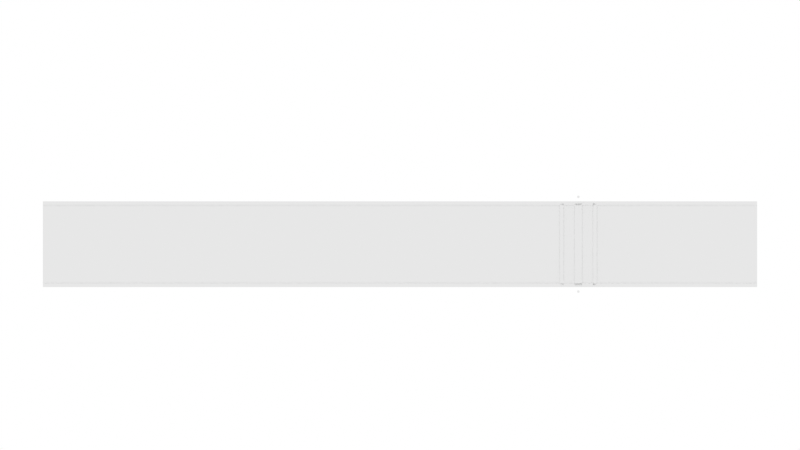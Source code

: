 # Source: hill_start.blend  (saved by Blender 4.5.90; exported with 4.5.12 LTS)
import bpy
from mathutils import Matrix  # noqa: F401  (used for matrix-valued properties, if any)

bpy.ops.wm.read_factory_settings(use_empty=True)
scene = bpy.context.scene
scene.name = 'Scene'

# ---- world
world_wb_white = bpy.data.worlds.new('WB_White'); scene.world = world_wb_white
world_wb_white.color = (1.0, 1.0, 1.0)

# ---- cameras
cam_cam_top = bpy.data.cameras.new('Cam_Top')
cam_cam_top.type = 'ORTHO'
cam_cam_top.clip_end = 500.0
cam_cam_top.ortho_scale = 31.25
cam_cam_section = bpy.data.cameras.new('Cam_Section')
cam_cam_section.type = 'ORTHO'
cam_cam_section.clip_end = 500.0
cam_cam_section.ortho_scale = 31.25

# ---- meshes
me_hill_start_ground = bpy.data.meshes.new('hill_start_ground')
me_hill_start_ground.from_pydata([(0.0, -1.6, 0.0), (4.0, -1.6, 0.0), (23.9, -1.6, 1.99), (27.9, -1.6, 1.99), (0.0, 1.6, 0.0), (4.0, 1.6, 0.0), (23.9, 1.6, 1.99), (27.9, 1.6, 1.99)], [], [(0, 1, 5, 4), (1, 2, 6, 5), (2, 3, 7, 6)])
me_hill_start_ground.update()
me_hill_start_hill_edge_left = bpy.data.meshes.new('hill_start_hill_edge_left')
me_hill_start_hill_edge_left.from_pydata([(0.0, 1.675, 0.01), (4.0, 1.675, 0.01), (23.9, 1.675, 2.0), (27.9, 1.675, 2.0), (0.0, 1.525, 0.01), (4.0, 1.525, 0.01), (23.9, 1.525, 2.0), (27.9, 1.525, 2.0)], [], [(0, 1, 5, 4), (1, 2, 6, 5), (2, 3, 7, 6)])
me_hill_start_hill_edge_left.update()
me_hill_start_hill_edge_right = bpy.data.meshes.new('hill_start_hill_edge_right')
me_hill_start_hill_edge_right.from_pydata([(0.0, -1.525, 0.01), (4.0, -1.525, 0.01), (23.9, -1.525, 2.0), (27.9, -1.525, 2.0), (0.0, -1.675, 0.01), (4.0, -1.675, 0.01), (23.9, -1.675, 2.0), (27.9, -1.675, 2.0)], [], [(0, 1, 5, 4), (1, 2, 6, 5), (2, 3, 7, 6)])
me_hill_start_hill_edge_right.update()
me_hill_start_hill_stop_pole_line = bpy.data.meshes.new('hill_start_hill_stop_pole_line')
me_hill_start_hill_stop_pole_line.from_pydata([(20.77, -1.6, 1.687), (20.77, 1.6, 1.687), (21.06, -1.6, 1.716), (21.06, 1.6, 1.716)], [], [(0, 1, 3, 2)])
me_hill_start_hill_stop_pole_line.update()
me_hill_start_hill_control_line_before = bpy.data.meshes.new('hill_start_hill_control_line_before')
me_hill_start_hill_control_line_before.from_pydata([(20.19, -1.6, 1.629), (20.19, 1.6, 1.629), (20.34, -1.6, 1.644), (20.34, 1.6, 1.644)], [], [(0, 1, 3, 2)])
me_hill_start_hill_control_line_before.update()
me_hill_start_hill_control_line_after = bpy.data.meshes.new('hill_start_hill_control_line_after')
me_hill_start_hill_control_line_after.from_pydata([(21.49, -1.6, 1.759), (21.49, 1.6, 1.759), (21.64, -1.6, 1.774), (21.64, 1.6, 1.774)], [], [(0, 1, 3, 2)])
me_hill_start_hill_control_line_after.update()
me_hill_start_hill_pole_left = bpy.data.meshes.new('hill_start_hill_pole_left')
me_hill_start_hill_pole_left.from_pydata([(20.97, 1.85, 1.692), (20.97, 1.85, 3.192), (20.96, 1.869, 1.692), (20.96, 1.869, 3.192), (20.95, 1.885, 1.692), (20.95, 1.885, 3.192), (20.93, 1.896, 1.692), (20.93, 1.896, 3.192), (20.92, 1.9, 1.692), (20.92, 1.9, 3.192), (20.9, 1.896, 1.692), (20.9, 1.896, 3.192), (20.88, 1.885, 1.692), (20.88, 1.885, 3.192), (20.87, 1.869, 1.692), (20.87, 1.869, 3.192), (20.87, 1.85, 1.692), (20.87, 1.85, 3.192), (20.87, 1.831, 1.692), (20.87, 1.831, 3.192), (20.88, 1.815, 1.692), (20.88, 1.815, 3.192), (20.9, 1.804, 1.692), (20.9, 1.804, 3.192), (20.92, 1.8, 1.692), (20.92, 1.8, 3.192), (20.93, 1.804, 1.692), (20.93, 1.804, 3.192), (20.95, 1.815, 1.692), (20.95, 1.815, 3.192), (20.96, 1.831, 1.692), (20.96, 1.831, 3.192)], [], [(0, 2, 3, 1), (2, 4, 5, 3), (4, 6, 7, 5), (6, 8, 9, 7), (8, 10, 11, 9), (10, 12, 13, 11), (12, 14, 15, 13), (14, 16, 17, 15), (16, 18, 19, 17), (18, 20, 21, 19), (20, 22, 23, 21), (22, 24, 25, 23), (24, 26, 27, 25), (26, 28, 29, 27), (28, 30, 31, 29), (30, 0, 1, 31), (1, 3, 5, 7, 9, 11, 13, 15, 17, 19, 21, 23, 25, 27, 29, 31), (0, 30, 28, 26, 24, 22, 20, 18, 16, 14, 12, 10, 8, 6, 4, 2)])
me_hill_start_hill_pole_left.update()
me_hill_start_hill_pole_right = bpy.data.meshes.new('hill_start_hill_pole_right')
me_hill_start_hill_pole_right.from_pydata([(20.97, -1.85, 1.692), (20.97, -1.85, 3.192), (20.96, -1.831, 1.692), (20.96, -1.831, 3.192), (20.95, -1.815, 1.692), (20.95, -1.815, 3.192), (20.93, -1.804, 1.692), (20.93, -1.804, 3.192), (20.92, -1.8, 1.692), (20.92, -1.8, 3.192), (20.9, -1.804, 1.692), (20.9, -1.804, 3.192), (20.88, -1.815, 1.692), (20.88, -1.815, 3.192), (20.87, -1.831, 1.692), (20.87, -1.831, 3.192), (20.87, -1.85, 1.692), (20.87, -1.85, 3.192), (20.87, -1.869, 1.692), (20.87, -1.869, 3.192), (20.88, -1.885, 1.692), (20.88, -1.885, 3.192), (20.9, -1.896, 1.692), (20.9, -1.896, 3.192), (20.92, -1.9, 1.692), (20.92, -1.9, 3.192), (20.93, -1.896, 1.692), (20.93, -1.896, 3.192), (20.95, -1.885, 1.692), (20.95, -1.885, 3.192), (20.96, -1.869, 1.692), (20.96, -1.869, 3.192)], [], [(0, 2, 3, 1), (2, 4, 5, 3), (4, 6, 7, 5), (6, 8, 9, 7), (8, 10, 11, 9), (10, 12, 13, 11), (12, 14, 15, 13), (14, 16, 17, 15), (16, 18, 19, 17), (18, 20, 21, 19), (20, 22, 23, 21), (22, 24, 25, 23), (24, 26, 27, 25), (26, 28, 29, 27), (28, 30, 31, 29), (30, 0, 1, 31), (1, 3, 5, 7, 9, 11, 13, 15, 17, 19, 21, 23, 25, 27, 29, 31), (0, 30, 28, 26, 24, 22, 20, 18, 16, 14, 12, 10, 8, 6, 4, 2)])
me_hill_start_hill_pole_right.update()

# ---- objects
ob_hill_start_ground = bpy.data.objects.new('hill_start_ground', me_hill_start_ground)
ob_hill_start_hill_edge_left = bpy.data.objects.new('hill_start_hill_edge_left', me_hill_start_hill_edge_left)
ob_hill_start_hill_edge_right = bpy.data.objects.new('hill_start_hill_edge_right', me_hill_start_hill_edge_right)
ob_hill_start_hill_stop_pole_line = bpy.data.objects.new('hill_start_hill_stop_pole_line', me_hill_start_hill_stop_pole_line)
ob_hill_start_hill_control_line_before = bpy.data.objects.new('hill_start_hill_control_line_before', me_hill_start_hill_control_line_before)
ob_hill_start_hill_control_line_after = bpy.data.objects.new('hill_start_hill_control_line_after', me_hill_start_hill_control_line_after)
ob_hill_start_hill_pole_left = bpy.data.objects.new('hill_start_hill_pole_left', me_hill_start_hill_pole_left)
ob_hill_start_hill_pole_right = bpy.data.objects.new('hill_start_hill_pole_right', me_hill_start_hill_pole_right)
ob_cam_top = bpy.data.objects.new('Cam_Top', cam_cam_top)
ob_cam_section = bpy.data.objects.new('Cam_Section', cam_cam_section)

# ---- transforms, parenting, visibility, modifiers, constraints
ob_hill_start_ground.location = (0.0, 0.0, 0.0)
ob_hill_start_ground.color = (0.9, 0.9, 0.9, 1.0)
ob_hill_start_hill_edge_left.location = (0.0, 0.0, 0.0)
ob_hill_start_hill_edge_left.color = (0.16, 0.16, 0.19, 1.0)
ob_hill_start_hill_edge_right.location = (0.0, 0.0, 0.0)
ob_hill_start_hill_edge_right.color = (0.16, 0.16, 0.19, 1.0)
ob_hill_start_hill_stop_pole_line.location = (0.0, 0.0, 0.0)
ob_hill_start_hill_stop_pole_line.color = (0.08, 0.08, 0.08, 1.0)
ob_hill_start_hill_control_line_before.location = (0.0, 0.0, 0.0)
ob_hill_start_hill_control_line_before.color = (0.4, 0.4, 0.43, 1.0)
ob_hill_start_hill_control_line_after.location = (0.0, 0.0, 0.0)
ob_hill_start_hill_control_line_after.color = (0.4, 0.4, 0.43, 1.0)
ob_hill_start_hill_pole_left.location = (0.0, 0.0, 0.0)
ob_hill_start_hill_pole_left.color = (0.3, 0.3, 0.32, 1.0)
ob_hill_start_hill_pole_right.location = (0.0, 0.0, 0.0)
ob_hill_start_hill_pole_right.color = (0.3, 0.3, 0.32, 1.0)
ob_cam_top.location = (13.95, 0.75, 80.0)
ob_cam_section.location = (13.95, -80.0, 0.625)
ob_cam_section.rotation_euler = (1.571, 0.0, 0.0)

# ---- collection membership
scene.collection.objects.link(ob_hill_start_ground)
scene.collection.objects.link(ob_hill_start_hill_edge_left)
scene.collection.objects.link(ob_hill_start_hill_edge_right)
scene.collection.objects.link(ob_hill_start_hill_stop_pole_line)
scene.collection.objects.link(ob_hill_start_hill_control_line_before)
scene.collection.objects.link(ob_hill_start_hill_control_line_after)
scene.collection.objects.link(ob_hill_start_hill_pole_left)
scene.collection.objects.link(ob_hill_start_hill_pole_right)
scene.collection.objects.link(ob_cam_top)
scene.collection.objects.link(ob_cam_section)

# ---- scene / render settings (as saved in the file)
scene.camera = ob_cam_top
scene.frame_start = 1; scene.frame_end = 250; scene.frame_set(1)
scene.render.engine = 'BLENDER_WORKBENCH'
scene.render.image_settings.color_mode = 'RGB'
scene.view_settings.view_transform = 'Standard'
bpy.context.view_layer.update()
